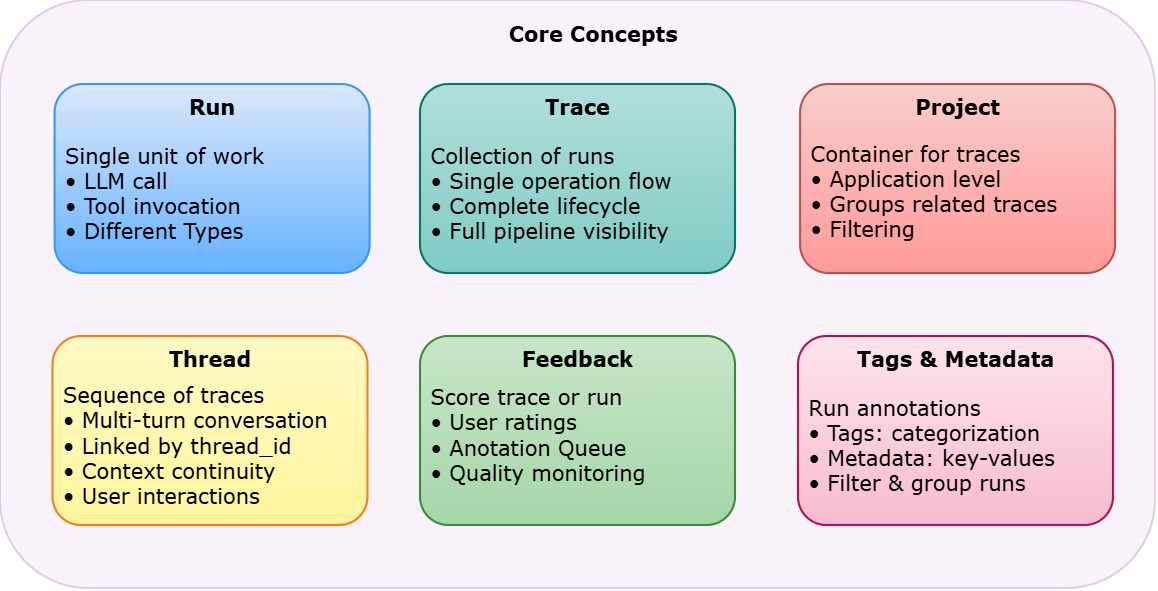

The diagram above was exported from draw.io. Its source (the exported page's mxGraphModel, read from the mxfile embedded in the PNG):
<mxGraphModel dx="693" dy="446" grid="1" gridSize="10" guides="1" tooltips="1" connect="1" arrows="1" fold="1" page="1" pageScale="1" pageWidth="1169" pageHeight="827" math="0" shadow="0">
  <root>
    <mxCell id="0" />
    <mxCell id="1" parent="0" />
    <mxCell id="concepts_group" value="&lt;b&gt;Core Concepts&lt;/b&gt;" style="rounded=1;whiteSpace=wrap;html=1;fillColor=#e1bee7;strokeColor=#7B1FA2;fontSize=10;fontStyle=1;opacity=20;align=center;verticalAlign=top;spacingLeft=15;spacingTop=3;fontFamily=Verdana;fontColor=default;gradientColor=none;" parent="1" vertex="1">
      <mxGeometry x="60" y="90" width="550" height="280" as="geometry" />
    </mxCell>
    <mxCell id="run_concept" value="&lt;b&gt;Run&lt;/b&gt;" style="rounded=1;whiteSpace=wrap;html=1;fillColor=#dae8fc;strokeColor=#3399FF;fontSize=10;fontStyle=1;gradientColor=#66B2FF;align=center;verticalAlign=top;spacingTop=-2;fontFamily=Verdana;fontColor=default;spacing=2;" parent="1" vertex="1">
      <mxGeometry x="86" y="130" width="150" height="90" as="geometry" />
    </mxCell>
    <mxCell id="run_desc" value="Single unit of work&lt;br&gt;• LLM call&lt;br&gt;•&amp;nbsp;Tool invocation&lt;div&gt;• Different Types&lt;/div&gt;" style="text;html=1;strokeColor=none;fillColor=none;align=left;verticalAlign=middle;whiteSpace=wrap;rounded=0;fontSize=10;fontFamily=Verdana;fontColor=default;spacingLeft=2;" parent="1" vertex="1">
      <mxGeometry x="87" y="151" width="145" height="60" as="geometry" />
    </mxCell>
    <mxCell id="trace_concept" value="&lt;b&gt;Trace&lt;/b&gt;" style="rounded=1;whiteSpace=wrap;html=1;fillColor=#b2dfdb;strokeColor=#00796B;fontSize=10;fontStyle=1;gradientColor=#80CBC4;align=center;verticalAlign=top;spacingTop=-2;fontFamily=Verdana;fontColor=default;spacing=2;" parent="1" vertex="1">
      <mxGeometry x="260" y="130" width="150" height="90" as="geometry" />
    </mxCell>
    <mxCell id="trace_desc" value="Collection of runs&lt;br&gt;• Single operation flow&lt;br&gt;• Complete lifecycle&lt;br&gt;• Full pipeline visibility" style="text;html=1;strokeColor=none;fillColor=none;align=left;verticalAlign=middle;whiteSpace=wrap;rounded=0;fontSize=10;fontFamily=Verdana;fontColor=default;spacingLeft=2;" parent="1" vertex="1">
      <mxGeometry x="261" y="151" width="145" height="60" as="geometry" />
    </mxCell>
    <mxCell id="thread_concept" value="&lt;b&gt;Thread&lt;/b&gt;" style="rounded=1;whiteSpace=wrap;html=1;fillColor=#fff9c4;strokeColor=#F57F17;fontSize=10;fontStyle=1;gradientColor=#FFF59D;align=center;verticalAlign=top;spacingTop=-2;fontFamily=Verdana;fontColor=default;spacing=2;" parent="1" vertex="1">
      <mxGeometry x="85" y="250" width="150" height="90" as="geometry" />
    </mxCell>
    <mxCell id="thread_desc" value="Sequence of traces&lt;br&gt;• Multi-turn conversation&lt;br&gt;• Linked by thread_id&lt;br&gt;• Context continuity&lt;br&gt;• User interactions" style="text;html=1;strokeColor=none;fillColor=none;align=left;verticalAlign=middle;whiteSpace=wrap;rounded=0;fontSize=10;fontFamily=Verdana;fontColor=default;spacingLeft=2;" parent="1" vertex="1">
      <mxGeometry x="86" y="271" width="145" height="60" as="geometry" />
    </mxCell>
    <mxCell id="project_concept" value="&lt;b&gt;Project&lt;/b&gt;" style="rounded=1;whiteSpace=wrap;html=1;fillColor=#f8cecc;strokeColor=#b85450;fontSize=10;fontStyle=1;gradientColor=#FF9999;align=center;verticalAlign=top;spacingTop=-2;fontFamily=Verdana;fontColor=default;spacing=2;" parent="1" vertex="1">
      <mxGeometry x="441" y="130" width="150" height="90" as="geometry" />
    </mxCell>
    <mxCell id="project_desc" value="Container for traces&lt;br&gt;• Application level&lt;br&gt;&lt;div&gt;• Groups related traces&lt;/div&gt;&lt;div&gt;• Filtering&lt;br&gt;&lt;br&gt;&lt;/div&gt;" style="text;html=1;strokeColor=none;fillColor=none;align=left;verticalAlign=middle;whiteSpace=wrap;rounded=0;fontSize=10;fontFamily=Verdana;fontColor=default;spacingLeft=2;" parent="1" vertex="1">
      <mxGeometry x="442" y="151" width="145" height="69" as="geometry" />
    </mxCell>
    <mxCell id="feedback_concept" value="&lt;b&gt;Feedback&lt;/b&gt;" style="rounded=1;whiteSpace=wrap;html=1;fillColor=#c8e6c9;strokeColor=#388E3C;fontSize=10;fontStyle=1;gradientColor=#A5D6A7;align=center;verticalAlign=top;spacingTop=-2;fontFamily=Verdana;fontColor=default;spacing=2;" parent="1" vertex="1">
      <mxGeometry x="260" y="250" width="150" height="90" as="geometry" />
    </mxCell>
    <mxCell id="feedback_desc" value="Score trace or run&lt;br&gt;• User ratings&lt;br&gt;• Anotation Queue&lt;br&gt;• Quality monitoring" style="text;html=1;strokeColor=none;fillColor=none;align=left;verticalAlign=middle;whiteSpace=wrap;rounded=0;fontSize=10;fontFamily=Verdana;fontColor=default;spacingLeft=2;" parent="1" vertex="1">
      <mxGeometry x="261" y="266" width="145" height="60" as="geometry" />
    </mxCell>
    <mxCell id="tags_metadata_concept" value="&lt;b&gt;Tags &amp;amp; Metadata&lt;/b&gt;" style="rounded=1;whiteSpace=wrap;html=1;fillColor=#fce4ec;strokeColor=#AD1457;fontSize=10;fontStyle=1;gradientColor=#F8BBD0;align=center;verticalAlign=top;spacingTop=-2;fontFamily=Verdana;fontColor=default;spacing=2;" parent="1" vertex="1">
      <mxGeometry x="440" y="250" width="150" height="90" as="geometry" />
    </mxCell>
    <mxCell id="tags_metadata_desc" value="Run annotations&lt;br&gt;• Tags: categorization&lt;br&gt;• Metadata: key-values&lt;br&gt;• Filter &amp;amp; group runs" style="text;html=1;strokeColor=none;fillColor=none;align=left;verticalAlign=middle;whiteSpace=wrap;rounded=0;fontSize=10;fontFamily=Verdana;fontColor=default;spacingLeft=2;" parent="1" vertex="1">
      <mxGeometry x="441" y="271" width="145" height="60" as="geometry" />
    </mxCell>
  </root>
</mxGraphModel>